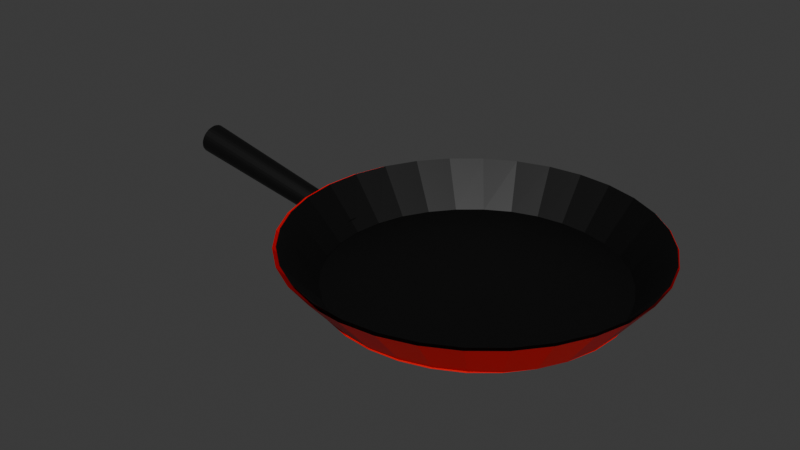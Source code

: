 # Source: huraipanred.blend  (saved by Blender 5.2.44; exported with 4.5.12 LTS)
import bpy
from mathutils import Matrix  # noqa: F401  (used for matrix-valued properties, if any)

bpy.ops.wm.read_factory_settings(use_empty=True)
scene = bpy.context.scene
scene.name = 'Scene'

# ---- collections
col_collection = bpy.data.collections.new('Collection'); scene.collection.children.link(col_collection)

# ---- materials (node trees are filled in below, after node groups)
mat_006 = bpy.data.materials.new('マテリアル.006')
mat_004 = bpy.data.materials.new('マテリアル.004')
mat_005 = bpy.data.materials.new('マテリアル.005')

# ---- material node trees
mat_006.use_nodes = True; mat_006.node_tree.nodes.clear()
_N = mat_006.node_tree.nodes; _L = mat_006.node_tree.links
n0 = _N.new('ShaderNodeBsdfPrincipled'); n0.name = 'プリンシプルBSDF'; n0.location = (-200, 100)
n0.inputs[0].default_value = (0.8, 0.0, 0.003468, 1.0)
n0.inputs[10].default_value = 0.005
n1 = _N.new('ShaderNodeOutputMaterial'); n1.name = 'マテリアル出力'; n1.location = (200, 100)
_L.new(n0.outputs[0], n1.inputs[0])
n1.is_active_output = True
mat_004.use_nodes = True; mat_004.node_tree.nodes.clear()
_N = mat_004.node_tree.nodes; _L = mat_004.node_tree.links
n0 = _N.new('ShaderNodeBsdfPrincipled'); n0.name = 'プリンシプルBSDF'; n0.location = (-200, 100)
n0.inputs[0].default_value = (0.0, 0.0, 0.0, 1.0)
n0.inputs[10].default_value = 0.005
n1 = _N.new('ShaderNodeOutputMaterial'); n1.name = 'マテリアル出力'; n1.location = (200, 100)
_L.new(n0.outputs[0], n1.inputs[0])
n1.is_active_output = True
mat_005.use_nodes = True; mat_005.node_tree.nodes.clear()
_N = mat_005.node_tree.nodes; _L = mat_005.node_tree.links
n0 = _N.new('ShaderNodeBsdfPrincipled'); n0.name = 'プリンシプルBSDF'; n0.location = (-200, 100)
n0.inputs[0].default_value = (0.0, 0.0, 0.0, 1.0)
n0.inputs[10].default_value = 0.005
n1 = _N.new('ShaderNodeOutputMaterial'); n1.name = 'マテリアル出力'; n1.location = (200, 100)
_L.new(n0.outputs[0], n1.inputs[0])
n1.is_active_output = True

# ---- world
world_world = bpy.data.worlds.new('World'); scene.world = world_world
world_world.use_nodes = True; world_world.node_tree.nodes.clear()
_N = world_world.node_tree.nodes; _L = world_world.node_tree.links
n0 = _N.new('ShaderNodeOutputWorld'); n0.name = 'World Output'; n0.location = (200, 100)
n1 = _N.new('ShaderNodeBackground'); n1.name = 'Background'; n1.location = (-200, 100)
n1.inputs[0].default_value = (0.05088, 0.05088, 0.05088, 1.0)
_L.new(n1.outputs[0], n0.inputs[0])
n0.is_active_output = True
world_world.color = (0.05088, 0.05088, 0.05088)
world_world.sun_shadow_jitter_overblur = 0.0

# ---- meshes
me_004 = bpy.data.meshes.new('円柱.004')
me_004.from_pydata([(0.8854, 4.656, 1.685), (0.8854, 4.656, 1.689), (1.029, 4.642, 1.685), (1.029, 4.642, 1.689), (1.166, 4.6, 1.685), (1.166, 4.6, 1.689), (1.293, 4.532, 1.685), (1.293, 4.532, 1.689), (1.404, 4.441, 1.685), (1.404, 4.441, 1.689), (1.495, 4.33, 1.685), (1.495, 4.33, 1.689), (1.563, 4.203, 1.685), (1.563, 4.203, 1.689), (1.605, 4.065, 1.685), (1.605, 4.065, 1.689), (1.619, 3.922, 1.685), (1.619, 3.922, 1.689), (1.605, 3.779, 1.685), (1.605, 3.779, 1.689), (1.563, 3.642, 1.685), (1.563, 3.642, 1.689), (1.495, 3.515, 1.685), (1.495, 3.515, 1.689), (1.404, 3.404, 1.685), (1.404, 3.404, 1.689), (1.293, 3.312, 1.685), (1.293, 3.312, 1.689), (1.166, 3.245, 1.685), (1.166, 3.245, 1.689), (1.029, 3.203, 1.685), (1.029, 3.203, 1.689), (0.8854, 3.189, 1.685), (0.8854, 3.189, 1.689), (0.7423, 3.203, 1.685), (0.7423, 3.203, 1.689), (0.6047, 3.245, 1.685), (0.6047, 3.245, 1.689), (0.4779, 3.312, 1.685), (0.4779, 3.312, 1.689), (0.3668, 3.404, 1.685), (0.3668, 3.404, 1.689), (0.2756, 3.515, 1.685), (0.2756, 3.515, 1.689), (0.2078, 3.642, 1.685), (0.2078, 3.642, 1.689), (0.166, 3.779, 1.685), (0.166, 3.779, 1.689), (0.1519, 3.922, 1.685), (0.1519, 3.922, 1.689), (0.166, 4.065, 1.685), (0.166, 4.065, 1.689), (0.2078, 4.203, 1.685), (0.2078, 4.203, 1.689), (0.2756, 4.33, 1.685), (0.2756, 4.33, 1.689), (0.3668, 4.441, 1.685), (0.3668, 4.441, 1.689), (0.4779, 4.532, 1.685), (0.4779, 4.532, 1.689), (0.6047, 4.6, 1.685), (0.6047, 4.6, 1.689), (0.7423, 4.642, 1.685), (0.7423, 4.642, 1.689), (0.8891, 4.651, 1.683), (0.7503, 4.637, 1.684), (0.6165, 4.597, 1.685), (0.4907, 4.528, 1.686), (0.3795, 4.436, 1.688), (0.2873, 4.324, 1.689), (0.2181, 4.197, 1.689), (0.1747, 4.06, 1.69), (0.159, 3.918, 1.689), (0.1716, 3.777, 1.689), (0.2124, 3.642, 1.689), (0.2796, 3.519, 1.69), (0.3709, 3.412, 1.69), (0.4811, 3.32, 1.69), (0.6074, 3.251, 1.689), (0.745, 3.208, 1.689), (0.8883, 3.193, 1.688), (1.032, 3.208, 1.688), (1.169, 3.251, 1.687), (1.296, 3.32, 1.686), (1.405, 3.408, 1.685), (1.495, 3.515, 1.685), (1.561, 3.639, 1.684), (1.6, 3.775, 1.684), (1.613, 3.918, 1.684), (1.597, 4.061, 1.684), (1.554, 4.199, 1.684), (1.485, 4.327, 1.684), (1.394, 4.439, 1.683), (1.285, 4.531, 1.682), (1.161, 4.597, 1.682), (1.028, 4.637, 1.682), (0.8717, 4.831, 1.893), (0.6954, 4.814, 1.893), (0.5259, 4.762, 1.893), (0.3696, 4.679, 1.893), (0.2327, 4.567, 1.893), (0.1203, 4.43, 1.893), (0.03675, 4.273, 1.893), (-0.01468, 4.104, 1.893), (-0.03204, 3.928, 1.893), (-0.01468, 3.751, 1.893), (0.03675, 3.582, 1.893), (0.1203, 3.425, 1.893), (0.2327, 3.288, 1.893), (0.3696, 3.176, 1.893), (0.5259, 3.093, 1.893), (0.6954, 3.041, 1.893), (0.8717, 3.024, 1.893), (1.048, 3.041, 1.893), (1.218, 3.093, 1.893), (1.374, 3.176, 1.893), (1.511, 3.288, 1.893), (1.623, 3.425, 1.893), (1.707, 3.582, 1.893), (1.758, 3.751, 1.893), (1.775, 3.928, 1.893), (1.758, 4.104, 1.893), (1.707, 4.273, 1.893), (1.623, 4.43, 1.893), (1.511, 4.567, 1.893), (1.374, 4.679, 1.893), (1.218, 4.762, 1.893), (1.048, 4.814, 1.893), (0.8872, 4.653, 1.692), (0.8872, 4.653, 1.696), (1.029, 4.639, 1.692), (1.029, 4.639, 1.696), (1.165, 4.598, 1.692), (1.165, 4.598, 1.696), (1.29, 4.531, 1.692), (1.29, 4.531, 1.696), (1.4, 4.441, 1.692), (1.4, 4.441, 1.696), (1.49, 4.331, 1.692), (1.49, 4.331, 1.696), (1.557, 4.206, 1.692), (1.557, 4.206, 1.696), (1.598, 4.07, 1.692), (1.598, 4.07, 1.696), (1.612, 3.929, 1.692), (1.612, 3.929, 1.696), (1.598, 3.787, 1.692), (1.598, 3.787, 1.696), (1.557, 3.651, 1.692), (1.557, 3.651, 1.696), (1.49, 3.526, 1.692), (1.49, 3.526, 1.696), (1.4, 3.416, 1.692), (1.4, 3.416, 1.696), (1.29, 3.326, 1.692), (1.29, 3.326, 1.696), (1.165, 3.259, 1.692), (1.165, 3.259, 1.696), (1.029, 3.218, 1.692), (1.029, 3.218, 1.696), (0.8872, 3.204, 1.692), (0.8872, 3.204, 1.696), (0.7459, 3.218, 1.692), (0.7459, 3.218, 1.696), (0.6099, 3.259, 1.692), (0.6099, 3.259, 1.696), (0.4846, 3.326, 1.692), (0.4846, 3.326, 1.696), (0.3748, 3.416, 1.692), (0.3748, 3.416, 1.696), (0.2847, 3.526, 1.692), (0.2847, 3.526, 1.696), (0.2177, 3.651, 1.692), (0.2177, 3.651, 1.696), (0.1765, 3.787, 1.692), (0.1765, 3.787, 1.696), (0.1626, 3.929, 1.692), (0.1626, 3.929, 1.696), (0.1765, 4.07, 1.692), (0.1765, 4.07, 1.696), (0.2177, 4.206, 1.692), (0.2177, 4.206, 1.696), (0.2847, 4.331, 1.692), (0.2847, 4.331, 1.696), (0.3748, 4.441, 1.692), (0.3748, 4.441, 1.696), (0.4846, 4.531, 1.692), (0.4846, 4.531, 1.696), (0.6099, 4.598, 1.692), (0.6099, 4.598, 1.696), (0.7459, 4.639, 1.692), (0.7459, 4.639, 1.696), (0.8909, 4.648, 1.69), (0.7538, 4.635, 1.691), (0.6215, 4.595, 1.692), (0.4973, 4.527, 1.694), (0.3874, 4.436, 1.695), (0.2963, 4.326, 1.696), (0.2279, 4.2, 1.697), (0.185, 4.065, 1.697), (0.1695, 3.925, 1.697), (0.182, 3.785, 1.697), (0.2223, 3.652, 1.697), (0.2887, 3.53, 1.697), (0.3789, 3.425, 1.697), (0.4878, 3.334, 1.697), (0.6126, 3.265, 1.697), (0.7485, 3.223, 1.696), (0.8901, 3.209, 1.696), (1.032, 3.223, 1.695), (1.168, 3.265, 1.694), (1.292, 3.333, 1.694), (1.401, 3.42, 1.693), (1.489, 3.527, 1.692), (1.554, 3.649, 1.692), (1.594, 3.783, 1.692), (1.606, 3.924, 1.692), (1.59, 4.065, 1.692), (1.547, 4.202, 1.692), (1.48, 4.328, 1.691), (1.39, 4.439, 1.69), (1.282, 4.53, 1.689), (1.16, 4.595, 1.689), (1.028, 4.635, 1.69), (0.8737, 4.827, 1.898), (0.6995, 4.81, 1.898), (0.532, 4.759, 1.898), (0.3776, 4.676, 1.898), (0.2423, 4.565, 1.898), (0.1313, 4.43, 1.898), (0.04877, 4.276, 1.898), (-0.002037, 4.108, 1.898), (-0.01919, 3.934, 1.898), (-0.002037, 3.76, 1.898), (0.04877, 3.592, 1.898), (0.1313, 3.438, 1.898), (0.2423, 3.302, 1.898), (0.3776, 3.191, 1.898), (0.532, 3.109, 1.898), (0.6995, 3.058, 1.898), (0.8737, 3.041, 1.898), (1.048, 3.058, 1.898), (1.215, 3.109, 1.898), (1.37, 3.191, 1.898), (1.505, 3.302, 1.898), (1.616, 3.438, 1.898), (1.699, 3.592, 1.898), (1.749, 3.76, 1.898), (1.767, 3.934, 1.898), (1.749, 4.108, 1.898), (1.699, 4.276, 1.898), (1.616, 4.43, 1.898), (1.505, 4.565, 1.898), (1.37, 4.676, 1.898), (1.215, 4.759, 1.898), (1.048, 4.81, 1.898), (0.06574, 3.981, 1.742), (-0.8864, 4.028, 1.907), (0.06765, 3.98, 1.753), (-0.8838, 4.027, 1.922), (0.06943, 3.976, 1.764), (-0.8814, 4.022, 1.936), (0.071, 3.971, 1.774), (-0.8794, 4.015, 1.95), (0.0723, 3.964, 1.783), (-0.8776, 4.005, 1.961), (0.07329, 3.955, 1.79), (-0.8763, 3.993, 1.971), (0.07391, 3.944, 1.796), (-0.8755, 3.98, 1.978), (0.07416, 3.933, 1.799), (-0.8752, 3.965, 1.982), (0.07402, 3.922, 1.8), (-0.8754, 3.95, 1.984), (0.07349, 3.91, 1.799), (-0.8761, 3.935, 1.982), (0.0726, 3.899, 1.796), (-0.8772, 3.92, 1.978), (0.07137, 3.889, 1.79), (-0.8789, 3.906, 1.971), (0.06987, 3.881, 1.783), (-0.8809, 3.895, 1.961), (0.06814, 3.873, 1.774), (-0.8832, 3.885, 1.95), (0.06625, 3.868, 1.764), (-0.8857, 3.878, 1.936), (0.06428, 3.865, 1.753), (-0.8883, 3.874, 1.922), (0.06229, 3.864, 1.742), (-0.8909, 3.872, 1.907), (0.06038, 3.865, 1.731), (-0.8935, 3.874, 1.892), (0.0586, 3.868, 1.72), (-0.8958, 3.878, 1.877), (0.05703, 3.874, 1.71), (-0.8979, 3.886, 1.864), (0.05573, 3.881, 1.701), (-0.8997, 3.895, 1.852), (0.05474, 3.89, 1.694), (-0.901, 3.907, 1.843), (0.05412, 3.9, 1.689), (-0.9018, 3.921, 1.836), (0.05387, 3.911, 1.685), (-0.9021, 3.935, 1.831), (0.05401, 3.923, 1.684), (-0.9019, 3.951, 1.83), (0.05454, 3.934, 1.685), (-0.9012, 3.966, 1.831), (0.05543, 3.945, 1.689), (-0.9, 3.98, 1.836), (0.05666, 3.955, 1.694), (-0.8984, 3.994, 1.843), (0.05816, 3.964, 1.701), (-0.8964, 4.006, 1.852), (0.05989, 3.971, 1.71), (-0.8941, 4.015, 1.864), (0.06178, 3.977, 1.72), (-0.8916, 4.022, 1.877), (0.06375, 3.98, 1.731), (-0.889, 4.027, 1.892), (0.1258, 3.964, 1.749), (0.1258, 3.964, 1.746), (0.1237, 3.893, 1.749), (0.1237, 3.893, 1.746), (0.03468, 3.977, 1.768), (0.03468, 3.977, 1.719), (0.0314, 3.865, 1.768), (0.0314, 3.865, 1.719)], [], [(0, 1, 3, 2), (2, 3, 5, 4), (4, 5, 7, 6), (6, 7, 9, 8), (8, 9, 11, 10), (10, 11, 13, 12), (12, 13, 15, 14), (14, 15, 17, 16), (16, 17, 19, 18), (18, 19, 21, 20), (20, 21, 23, 22), (22, 23, 25, 24), (24, 25, 27, 26), (26, 27, 29, 28), (28, 29, 31, 30), (30, 31, 33, 32), (32, 33, 35, 34), (34, 35, 37, 36), (36, 37, 39, 38), (38, 39, 41, 40), (40, 41, 43, 42), (42, 43, 45, 44), (44, 45, 47, 46), (46, 47, 49, 48), (48, 49, 51, 50), (50, 51, 53, 52), (52, 53, 55, 54), (54, 55, 57, 56), (56, 57, 59, 58), (58, 59, 61, 60), (3, 1, 63, 61, 59, 57, 55, 53, 51, 49, 47, 45, 43, 41, 39, 37, 35, 33, 31, 29, 27, 25, 23, 21, 19, 17, 15, 13, 11, 9, 7, 5), (60, 61, 63, 62), (62, 63, 1, 0), (0, 2, 4, 6, 8, 10, 12, 14, 16, 18, 20, 22, 24, 26, 28, 30, 32, 34, 36, 38, 40, 42, 44, 46, 48, 50, 52, 54, 56, 58, 60, 62), (73, 72, 104, 105), (87, 86, 118, 119), (74, 73, 105, 106), (88, 87, 119, 120), (75, 74, 106, 107), (89, 88, 120, 121), (76, 75, 107, 108), (90, 89, 121, 122), (77, 76, 108, 109), (91, 90, 122, 123), (78, 77, 109, 110), (65, 64, 96, 97), (92, 91, 123, 124), (79, 78, 110, 111), (66, 65, 97, 98), (93, 92, 124, 125), (80, 79, 111, 112), (67, 66, 98, 99), (94, 93, 125, 126), (81, 80, 112, 113), (68, 67, 99, 100), (95, 94, 126, 127), (82, 81, 113, 114), (69, 68, 100, 101), (64, 95, 127, 96), (83, 82, 114, 115), (70, 69, 101, 102), (84, 83, 115, 116), (71, 70, 102, 103), (85, 84, 116, 117), (72, 71, 103, 104), (86, 85, 117, 118), (128, 129, 131, 130), (130, 131, 133, 132), (132, 133, 135, 134), (134, 135, 137, 136), (136, 137, 139, 138), (138, 139, 141, 140), (140, 141, 143, 142), (142, 143, 145, 144), (144, 145, 147, 146), (146, 147, 149, 148), (148, 149, 151, 150), (150, 151, 153, 152), (152, 153, 155, 154), (154, 155, 157, 156), (156, 157, 159, 158), (158, 159, 161, 160), (160, 161, 163, 162), (162, 163, 165, 164), (164, 165, 167, 166), (166, 167, 169, 168), (168, 169, 171, 170), (170, 171, 173, 172), (172, 173, 175, 174), (174, 175, 177, 176), (176, 177, 179, 178), (178, 179, 181, 180), (180, 181, 183, 182), (182, 183, 185, 184), (184, 185, 187, 186), (186, 187, 189, 188), (131, 129, 191, 189, 187, 185, 183, 181, 179, 177, 175, 173, 171, 169, 167, 165, 163, 161, 159, 157, 155, 153, 151, 149, 147, 145, 143, 141, 139, 137, 135, 133), (188, 189, 191, 190), (190, 191, 129, 128), (128, 130, 132, 134, 136, 138, 140, 142, 144, 146, 148, 150, 152, 154, 156, 158, 160, 162, 164, 166, 168, 170, 172, 174, 176, 178, 180, 182, 184, 186, 188, 190), (201, 200, 232, 233), (215, 214, 246, 247), (202, 201, 233, 234), (216, 215, 247, 248), (203, 202, 234, 235), (217, 216, 248, 249), (204, 203, 235, 236), (218, 217, 249, 250), (205, 204, 236, 237), (219, 218, 250, 251), (206, 205, 237, 238), (193, 192, 224, 225), (220, 219, 251, 252), (207, 206, 238, 239), (194, 193, 225, 226), (221, 220, 252, 253), (208, 207, 239, 240), (195, 194, 226, 227), (222, 221, 253, 254), (209, 208, 240, 241), (196, 195, 227, 228), (223, 222, 254, 255), (210, 209, 241, 242), (197, 196, 228, 229), (192, 223, 255, 224), (211, 210, 242, 243), (198, 197, 229, 230), (212, 211, 243, 244), (199, 198, 230, 231), (213, 212, 244, 245), (200, 199, 231, 232), (214, 213, 245, 246), (256, 257, 259, 258), (258, 259, 261, 260), (260, 261, 263, 262), (262, 263, 265, 264), (264, 265, 267, 266), (266, 267, 269, 268), (268, 269, 271, 270), (270, 271, 273, 272), (272, 273, 275, 274), (274, 275, 277, 276), (276, 277, 279, 278), (278, 279, 281, 280), (280, 281, 283, 282), (282, 283, 285, 284), (284, 285, 287, 286), (286, 287, 289, 288), (288, 289, 291, 290), (290, 291, 293, 292), (292, 293, 295, 294), (294, 295, 297, 296), (296, 297, 299, 298), (298, 299, 301, 300), (300, 301, 303, 302), (302, 303, 305, 304), (304, 305, 307, 306), (306, 307, 309, 308), (308, 309, 311, 310), (310, 311, 313, 312), (312, 313, 315, 314), (314, 315, 317, 316), (259, 257, 319, 317, 315, 313, 311, 309, 307, 305, 303, 301, 299, 297, 295, 293, 291, 289, 287, 285, 283, 281, 279, 277, 275, 273, 271, 269, 267, 265, 263, 261), (316, 317, 319, 318), (318, 319, 257, 256), (256, 258, 260, 262, 264, 266, 268, 270, 272, 274, 276, 278, 280, 282, 284, 286, 288, 290, 292, 294, 296, 298, 300, 302, 304, 306, 308, 310, 312, 314, 316, 318), (320, 321, 323, 322), (322, 323, 327, 326), (326, 327, 325, 324), (324, 325, 321, 320), (322, 326, 324, 320), (327, 323, 321, 325)])
me_004.polygons.foreach_set('material_index', [0, 0, 0, 0, 0, 0, 0, 0, 0, 0, 0, 0, 0, 0, 0, 0, 0, 0, 0, 0, 0, 0, 0, 0, 0, 0, 0, 0, 0, 0, 0, 0, 0, 0, 0, 0, 0, 0, 0, 0, 0, 0, 0, 0, 0, 0, 0, 0, 0, 0, 0, 0, 0, 0, 0, 0, 0, 0, 0, 0, 0, 0, 0, 0, 0, 0, 1, 1, 1, 1, 1, 1, 1, 1, 1, 1, 1, 1, 1, 1, 1, 1, 1, 1, 1, 1, 1, 1, 1, 1, 1, 1, 1, 1, 1, 1, 1, 1, 1, 1, 1, 1, 1, 1, 1, 1, 1, 1, 1, 1, 1, 1, 1, 1, 1, 1, 1, 1, 1, 1, 1, 1, 1, 1, 1, 1, 1, 1, 1, 1, 1, 1, 2, 2, 2, 2, 2, 2, 2, 2, 2, 2, 2, 2, 2, 2, 2, 2, 2, 2, 2, 2, 2, 2, 2, 2, 2, 2, 2, 2, 2, 2, 2, 2, 2, 2, 2, 2, 2, 2, 2, 2])
_uv = me_004.uv_layers.new(name='UVマップ')
_uv.uv.foreach_set('vector', [1.0, 0.5, 1.0, 1.0, 0.9688, 1.0, 0.9688, 0.5, 0.9688, 0.5, 0.9688, 1.0, 0.9375, 1.0, 0.9375, 0.5, 0.9375, 0.5, 0.9375, 1.0, 0.9062, 1.0, 0.9062, 0.5, 0.9062, 0.5, 0.9062, 1.0, 0.875, 1.0, 0.875, 0.5, 0.875, 0.5, 0.875, 1.0, 0.8438, 1.0, 0.8438, 0.5, 0.8438, 0.5, 0.8438, 1.0, 0.8125, 1.0, 0.8125, 0.5, 0.8125, 0.5, 0.8125, 1.0, 0.7812, 1.0, 0.7812, 0.5, 0.7812, 0.5, 0.7812, 1.0, 0.75, 1.0, 0.75, 0.5, 0.75, 0.5, 0.75, 1.0, 0.7188, 1.0, 0.7188, 0.5, 0.7188, 0.5, 0.7188, 1.0, 0.6875, 1.0, 0.6875, 0.5, 0.6875, 0.5, 0.6875, 1.0, 0.6562, 1.0, 0.6562, 0.5, 0.6562, 0.5, 0.6562, 1.0, 0.625, 1.0, 0.625, 0.5, 0.625, 0.5, 0.625, 1.0, 0.5938, 1.0, 0.5938, 0.5, 0.5938, 0.5, 0.5938, 1.0, 0.5625, 1.0, 0.5625, 0.5, 0.5625, 0.5, 0.5625, 1.0, 0.5312, 1.0, 0.5312, 0.5, 0.5312, 0.5, 0.5312, 1.0, 0.5, 1.0, 0.5, 0.5, 0.5, 0.5, 0.5, 1.0, 0.4688, 1.0, 0.4688, 0.5, 0.4688, 0.5, 0.4688, 1.0, 0.4375, 1.0, 0.4375, 0.5, 0.4375, 0.5, 0.4375, 1.0, 0.4062, 1.0, 0.4062, 0.5, 0.4062, 0.5, 0.4062, 1.0, 0.375, 1.0, 0.375, 0.5, 0.375, 0.5, 0.375, 1.0, 0.3438, 1.0, 0.3438, 0.5, 0.3438, 0.5, 0.3438, 1.0, 0.3125, 1.0, 0.3125, 0.5, 0.3125, 0.5, 0.3125, 1.0, 0.2812, 1.0, 0.2812, 0.5, 0.2812, 0.5, 0.2812, 1.0, 0.25, 1.0, 0.25, 0.5, 0.25, 0.5, 0.25, 1.0, 0.2188, 1.0, 0.2188, 0.5, 0.2188, 0.5, 0.2188, 1.0, 0.1875, 1.0, 0.1875, 0.5, 0.1875, 0.5, 0.1875, 1.0, 0.1562, 1.0, 0.1562, 0.5, 0.1562, 0.5, 0.1562, 1.0, 0.125, 1.0, 0.125, 0.5, 0.125, 0.5, 0.125, 1.0, 0.09375, 1.0, 0.09375, 0.5, 0.09375, 0.5, 0.09375, 1.0, 0.0625, 1.0, 0.0625, 0.5, 0.2968, 0.4854, 0.25, 0.49, 0.2032, 0.4854, 0.1582, 0.4717, 0.1167, 0.4496, 0.08029, 0.4197, 0.05045, 0.3833, 0.02827, 0.3418, 0.01461, 0.2968, 0.01, 0.25, 0.01461, 0.2032, 0.02827, 0.1582, 0.05045, 0.1167, 0.08029, 0.08029, 0.1167, 0.05045, 0.1582, 0.02827, 0.2032, 0.01461, 0.25, 0.01, 0.2968, 0.01461, 0.3418, 0.02827, 0.3833, 0.05045, 0.4197, 0.08029, 0.4496, 0.1167, 0.4717, 0.1582, 0.4854, 0.2032, 0.49, 0.25, 0.4854, 0.2968, 0.4717, 0.3418, 0.4496, 0.3833, 0.4197, 0.4197, 0.3833, 0.4496, 0.3418, 0.4717, 0.0625, 0.5, 0.0625, 1.0, 0.03125, 1.0, 0.03125, 0.5, 0.03125, 0.5, 0.03125, 1.0, 0.0, 1.0, 0.0, 0.5, 0.75, 0.49, 0.7968, 0.4854, 0.8418, 0.4717, 0.8833, 0.4496, 0.9197, 0.4197, 0.9496, 0.3833, 0.9717, 0.3418, 0.9854, 0.2968, 0.99, 0.25, 0.9854, 0.2032, 0.9717, 0.1582, 0.9496, 0.1167, 0.9197, 0.08029, 0.8833, 0.05045, 0.8418, 0.02827, 0.7968, 0.01461, 0.75, 0.01, 0.7032, 0.01461, 0.6582, 0.02827, 0.6167, 0.05045, 0.5803, 0.08029, 0.5504, 0.1167, 0.5283, 0.1582, 0.5146, 0.2032, 0.51, 0.25, 0.5146, 0.2968, 0.5283, 0.3418, 0.5504, 0.3833, 0.5803, 0.4197, 0.6167, 0.4496, 0.6582, 0.4717, 0.7032, 0.4854, 0.0, 0.0, 0.0, 0.0, 0.0, 0.0, 0.0, 0.0, 0.0, 0.0, 0.0, 0.0, 0.0, 0.0, 0.0, 0.0, 0.0, 0.0, 0.0, 0.0, 0.0, 0.0, 0.0, 0.0, 0.0, 0.0, 0.0, 0.0, 0.0, 0.0, 0.0, 0.0, 0.0, 0.0, 0.0, 0.0, 0.0, 0.0, 0.0, 0.0, 0.0, 0.0, 0.0, 0.0, 0.0, 0.0, 0.0, 0.0, 0.0, 0.0, 0.0, 0.0, 0.0, 0.0, 0.0, 0.0, 0.0, 0.0, 0.0, 0.0, 0.0, 0.0, 0.0, 0.0, 0.0, 0.0, 0.0, 0.0, 0.0, 0.0, 0.0, 0.0, 0.0, 0.0, 0.0, 0.0, 0.0, 0.0, 0.0, 0.0, 0.0, 0.0, 0.0, 0.0, 0.0, 0.0, 0.0, 0.0, 0.0, 0.0, 0.0, 0.0, 0.0, 0.0, 0.0, 0.0, 0.0, 0.0, 0.0, 0.0, 0.0, 0.0, 0.0, 0.0, 0.0, 0.0, 0.0, 0.0, 0.0, 0.0, 0.0, 0.0, 0.0, 0.0, 0.0, 0.0, 0.0, 0.0, 0.0, 0.0, 0.0, 0.0, 0.0, 0.0, 0.0, 0.0, 0.0, 0.0, 0.0, 0.0, 0.0, 0.0, 0.0, 0.0, 0.0, 0.0, 0.0, 0.0, 0.0, 0.0, 0.0, 0.0, 0.0, 0.0, 0.0, 0.0, 0.0, 0.0, 0.0, 0.0, 0.0, 0.0, 0.0, 0.0, 0.0, 0.0, 0.0, 0.0, 0.0, 0.0, 0.0, 0.0, 0.0, 0.0, 0.0, 0.0, 0.0, 0.0, 0.0, 0.0, 0.0, 0.0, 0.0, 0.0, 0.0, 0.0, 0.0, 0.0, 0.0, 0.0, 0.0, 0.0, 0.0, 0.0, 0.0, 0.0, 0.0, 0.0, 0.0, 0.0, 0.0, 0.0, 0.0, 0.0, 0.0, 0.0, 0.0, 0.0, 0.0, 0.0, 0.0, 0.0, 0.0, 0.0, 0.0, 0.0, 0.0, 0.0, 0.0, 0.0, 0.0, 0.0, 0.0, 0.0, 0.0, 0.0, 0.0, 0.0, 0.0, 0.0, 0.0, 0.0, 0.0, 0.0, 0.0, 0.0, 0.0, 0.0, 0.0, 0.0, 0.0, 0.0, 0.0, 0.0, 0.0, 0.0, 0.0, 0.0, 0.0, 0.0, 0.0, 0.0, 0.0, 0.0, 0.0, 0.0, 0.0, 0.0, 0.0, 0.0, 0.0, 0.0, 0.0, 0.0, 0.0, 0.0, 1.0, 0.5, 1.0, 1.0, 0.9688, 1.0, 0.9688, 0.5, 0.9688, 0.5, 0.9688, 1.0, 0.9375, 1.0, 0.9375, 0.5, 0.9375, 0.5, 0.9375, 1.0, 0.9062, 1.0, 0.9062, 0.5, 0.9062, 0.5, 0.9062, 1.0, 0.875, 1.0, 0.875, 0.5, 0.875, 0.5, 0.875, 1.0, 0.8438, 1.0, 0.8438, 0.5, 0.8438, 0.5, 0.8438, 1.0, 0.8125, 1.0, 0.8125, 0.5, 0.8125, 0.5, 0.8125, 1.0, 0.7812, 1.0, 0.7812, 0.5, 0.7812, 0.5, 0.7812, 1.0, 0.75, 1.0, 0.75, 0.5, 0.75, 0.5, 0.75, 1.0, 0.7188, 1.0, 0.7188, 0.5, 0.7188, 0.5, 0.7188, 1.0, 0.6875, 1.0, 0.6875, 0.5, 0.6875, 0.5, 0.6875, 1.0, 0.6562, 1.0, 0.6562, 0.5, 0.6562, 0.5, 0.6562, 1.0, 0.625, 1.0, 0.625, 0.5, 0.625, 0.5, 0.625, 1.0, 0.5938, 1.0, 0.5938, 0.5, 0.5938, 0.5, 0.5938, 1.0, 0.5625, 1.0, 0.5625, 0.5, 0.5625, 0.5, 0.5625, 1.0, 0.5312, 1.0, 0.5312, 0.5, 0.5312, 0.5, 0.5312, 1.0, 0.5, 1.0, 0.5, 0.5, 0.5, 0.5, 0.5, 1.0, 0.4688, 1.0, 0.4688, 0.5, 0.4688, 0.5, 0.4688, 1.0, 0.4375, 1.0, 0.4375, 0.5, 0.4375, 0.5, 0.4375, 1.0, 0.4062, 1.0, 0.4062, 0.5, 0.4062, 0.5, 0.4062, 1.0, 0.375, 1.0, 0.375, 0.5, 0.375, 0.5, 0.375, 1.0, 0.3438, 1.0, 0.3438, 0.5, 0.3438, 0.5, 0.3438, 1.0, 0.3125, 1.0, 0.3125, 0.5, 0.3125, 0.5, 0.3125, 1.0, 0.2812, 1.0, 0.2812, 0.5, 0.2812, 0.5, 0.2812, 1.0, 0.25, 1.0, 0.25, 0.5, 0.25, 0.5, 0.25, 1.0, 0.2188, 1.0, 0.2188, 0.5, 0.2188, 0.5, 0.2188, 1.0, 0.1875, 1.0, 0.1875, 0.5, 0.1875, 0.5, 0.1875, 1.0, 0.1562, 1.0, 0.1562, 0.5, 0.1562, 0.5, 0.1562, 1.0, 0.125, 1.0, 0.125, 0.5, 0.125, 0.5, 0.125, 1.0, 0.09375, 1.0, 0.09375, 0.5, 0.09375, 0.5, 0.09375, 1.0, 0.0625, 1.0, 0.0625, 0.5, 0.2968, 0.4854, 0.25, 0.49, 0.2032, 0.4854, 0.1582, 0.4717, 0.1167, 0.4496, 0.08029, 0.4197, 0.05045, 0.3833, 0.02827, 0.3418, 0.01461, 0.2968, 0.01, 0.25, 0.01461, 0.2032, 0.02827, 0.1582, 0.05045, 0.1167, 0.08029, 0.08029, 0.1167, 0.05045, 0.1582, 0.02827, 0.2032, 0.01461, 0.25, 0.01, 0.2968, 0.01461, 0.3418, 0.02827, 0.3833, 0.05045, 0.4197, 0.08029, 0.4496, 0.1167, 0.4717, 0.1582, 0.4854, 0.2032, 0.49, 0.25, 0.4854, 0.2968, 0.4717, 0.3418, 0.4496, 0.3833, 0.4197, 0.4197, 0.3833, 0.4496, 0.3418, 0.4717, 0.0625, 0.5, 0.0625, 1.0, 0.03125, 1.0, 0.03125, 0.5, 0.03125, 0.5, 0.03125, 1.0, 0.0, 1.0, 0.0, 0.5, 0.75, 0.49, 0.7968, 0.4854, 0.8418, 0.4717, 0.8833, 0.4496, 0.9197, 0.4197, 0.9496, 0.3833, 0.9717, 0.3418, 0.9854, 0.2968, 0.99, 0.25, 0.9854, 0.2032, 0.9717, 0.1582, 0.9496, 0.1167, 0.9197, 0.08029, 0.8833, 0.05045, 0.8418, 0.02827, 0.7968, 0.01461, 0.75, 0.01, 0.7032, 0.01461, 0.6582, 0.02827, 0.6167, 0.05045, 0.5803, 0.08029, 0.5504, 0.1167, 0.5283, 0.1582, 0.5146, 0.2032, 0.51, 0.25, 0.5146, 0.2968, 0.5283, 0.3418, 0.5504, 0.3833, 0.5803, 0.4197, 0.6167, 0.4496, 0.6582, 0.4717, 0.7032, 0.4854, 0.0, 0.0, 0.0, 0.0, 0.0, 0.0, 0.0, 0.0, 0.0, 0.0, 0.0, 0.0, 0.0, 0.0, 0.0, 0.0, 0.0, 0.0, 0.0, 0.0, 0.0, 0.0, 0.0, 0.0, 0.0, 0.0, 0.0, 0.0, 0.0, 0.0, 0.0, 0.0, 0.0, 0.0, 0.0, 0.0, 0.0, 0.0, 0.0, 0.0, 0.0, 0.0, 0.0, 0.0, 0.0, 0.0, 0.0, 0.0, 0.0, 0.0, 0.0, 0.0, 0.0, 0.0, 0.0, 0.0, 0.0, 0.0, 0.0, 0.0, 0.0, 0.0, 0.0, 0.0, 0.0, 0.0, 0.0, 0.0, 0.0, 0.0, 0.0, 0.0, 0.0, 0.0, 0.0, 0.0, 0.0, 0.0, 0.0, 0.0, 0.0, 0.0, 0.0, 0.0, 0.0, 0.0, 0.0, 0.0, 0.0, 0.0, 0.0, 0.0, 0.0, 0.0, 0.0, 0.0, 0.0, 0.0, 0.0, 0.0, 0.0, 0.0, 0.0, 0.0, 0.0, 0.0, 0.0, 0.0, 0.0, 0.0, 0.0, 0.0, 0.0, 0.0, 0.0, 0.0, 0.0, 0.0, 0.0, 0.0, 0.0, 0.0, 0.0, 0.0, 0.0, 0.0, 0.0, 0.0, 0.0, 0.0, 0.0, 0.0, 0.0, 0.0, 0.0, 0.0, 0.0, 0.0, 0.0, 0.0, 0.0, 0.0, 0.0, 0.0, 0.0, 0.0, 0.0, 0.0, 0.0, 0.0, 0.0, 0.0, 0.0, 0.0, 0.0, 0.0, 0.0, 0.0, 0.0, 0.0, 0.0, 0.0, 0.0, 0.0, 0.0, 0.0, 0.0, 0.0, 0.0, 0.0, 0.0, 0.0, 0.0, 0.0, 0.0, 0.0, 0.0, 0.0, 0.0, 0.0, 0.0, 0.0, 0.0, 0.0, 0.0, 0.0, 0.0, 0.0, 0.0, 0.0, 0.0, 0.0, 0.0, 0.0, 0.0, 0.0, 0.0, 0.0, 0.0, 0.0, 0.0, 0.0, 0.0, 0.0, 0.0, 0.0, 0.0, 0.0, 0.0, 0.0, 0.0, 0.0, 0.0, 0.0, 0.0, 0.0, 0.0, 0.0, 0.0, 0.0, 0.0, 0.0, 0.0, 0.0, 0.0, 0.0, 0.0, 0.0, 0.0, 0.0, 0.0, 0.0, 0.0, 0.0, 0.0, 0.0, 0.0, 0.0, 0.0, 0.0, 0.0, 0.0, 0.0, 0.0, 0.0, 0.0, 0.0, 0.0, 0.0, 0.0, 0.0, 0.0, 0.0, 0.0, 0.0, 0.0, 0.9996, 0.5071, 0.9996, 0.9929, 0.9687, 0.9929, 0.9687, 0.5071, 0.9687, 0.5071, 0.9687, 0.9929, 0.9375, 0.9929, 0.9375, 0.5071, 0.9375, 0.5071, 0.9375, 0.9929, 0.9062, 0.9929, 0.9063, 0.5071, 0.9063, 0.5071, 0.9062, 0.9929, 0.875, 0.9929, 0.875, 0.5071, 0.875, 0.5071, 0.875, 0.9929, 0.8438, 0.9929, 0.8438, 0.5071, 0.8438, 0.5071, 0.8438, 0.9929, 0.8125, 0.9929, 0.8125, 0.5071, 0.8125, 0.5071, 0.8125, 0.9929, 0.7813, 0.9929, 0.7813, 0.5071, 0.7813, 0.5071, 0.7813, 0.9929, 0.75, 0.9929, 0.75, 0.5071, 0.75, 0.5071, 0.75, 0.9929, 0.7188, 0.9929, 0.7188, 0.5071, 0.7188, 0.5071, 0.7188, 0.9929, 0.6875, 0.9929, 0.6875, 0.5071, 0.6875, 0.5071, 0.6875, 0.9929, 0.6563, 0.9929, 0.6562, 0.5071, 0.6562, 0.5071, 0.6563, 0.9929, 0.625, 0.9929, 0.625, 0.5071, 0.625, 0.5071, 0.625, 0.9929, 0.5938, 0.9929, 0.5938, 0.5071, 0.5938, 0.5071, 0.5938, 0.9929, 0.5625, 0.9929, 0.5625, 0.5071, 0.5625, 0.5071, 0.5625, 0.9929, 0.5313, 0.9929, 0.5312, 0.5071, 0.5312, 0.5071, 0.5313, 0.9929, 0.5, 0.9929, 0.5, 0.5071, 0.5, 0.5071, 0.5, 0.9929, 0.4687, 0.9929, 0.4687, 0.5071, 0.4687, 0.5071, 0.4687, 0.9929, 0.4375, 0.9929, 0.4375, 0.5071, 0.4375, 0.5071, 0.4375, 0.9929, 0.4063, 0.9929, 0.4062, 0.5071, 0.4062, 0.5071, 0.4063, 0.9929, 0.375, 0.9929, 0.375, 0.5071, 0.375, 0.5071, 0.375, 0.9929, 0.3437, 0.9929, 0.3437, 0.5071, 0.3437, 0.5071, 0.3437, 0.9929, 0.3125, 0.9929, 0.3125, 0.5071, 0.3125, 0.5071, 0.3125, 0.9929, 0.2813, 0.9929, 0.2812, 0.5071, 0.2812, 0.5071, 0.2813, 0.9929, 0.25, 0.9929, 0.25, 0.5071, 0.25, 0.5071, 0.25, 0.9929, 0.2187, 0.9929, 0.2187, 0.5071, 0.2187, 0.5071, 0.2187, 0.9929, 0.1875, 0.9929, 0.1875, 0.5071, 0.1875, 0.5071, 0.1875, 0.9929, 0.1562, 0.9929, 0.1562, 0.5071, 0.1562, 0.5071, 0.1562, 0.9929, 0.125, 0.9929, 0.125, 0.5071, 0.125, 0.5071, 0.125, 0.9929, 0.09375, 0.9929, 0.09375, 0.5071, 0.09375, 0.5071, 0.09375, 0.9929, 0.0625, 0.9929, 0.0625, 0.5071, 0.2955, 0.4787, 0.25, 0.4832, 0.2045, 0.4787, 0.1608, 0.4654, 0.1205, 0.4439, 0.08512, 0.4149, 0.05612, 0.3795, 0.03457, 0.3392, 0.0213, 0.2955, 0.01682, 0.25, 0.0213, 0.2045, 0.03457, 0.1608, 0.05612, 0.1205, 0.08512, 0.08512, 0.1205, 0.05612, 0.1608, 0.03457, 0.2045, 0.0213, 0.25, 0.01682, 0.2955, 0.0213, 0.3392, 0.03457, 0.3795, 0.05612, 0.4149, 0.08512, 0.4439, 0.1205, 0.4654, 0.1608, 0.4787, 0.2045, 0.4832, 0.25, 0.4787, 0.2955, 0.4654, 0.3392, 0.4439, 0.3795, 0.4149, 0.4149, 0.3795, 0.4439, 0.3392, 0.4654, 0.0625, 0.5071, 0.0625, 0.9929, 0.03125, 0.9929, 0.03125, 0.5071, 0.03125, 0.5071, 0.03125, 0.9929, 0.0004439, 0.9929, 0.0004439, 0.5071, 0.75, 0.4832, 0.7955, 0.4787, 0.8392, 0.4654, 0.8795, 0.4439, 0.9149, 0.4149, 0.9439, 0.3795, 0.9654, 0.3392, 0.9787, 0.2955, 0.9832, 0.25, 0.9787, 0.2045, 0.9654, 0.1608, 0.9439, 0.1205, 0.9149, 0.08512, 0.8795, 0.05612, 0.8392, 0.03457, 0.7955, 0.0213, 0.75, 0.01682, 0.7045, 0.0213, 0.6608, 0.03457, 0.6205, 0.05612, 0.5851, 0.08512, 0.5561, 0.1205, 0.5346, 0.1608, 0.5213, 0.2045, 0.5168, 0.25, 0.5213, 0.2955, 0.5346, 0.3392, 0.5561, 0.3795, 0.5851, 0.4149, 0.6205, 0.4439, 0.6608, 0.4654, 0.7045, 0.4787, 0.375, 0.0, 0.625, 0.0, 0.625, 0.25, 0.375, 0.25, 0.375, 0.25, 0.625, 0.25, 0.625, 0.5, 0.375, 0.5, 0.375, 0.5, 0.625, 0.5, 0.625, 0.75, 0.375, 0.75, 0.375, 0.75, 0.625, 0.75, 0.625, 1.0, 0.375, 1.0, 0.125, 0.5, 0.375, 0.5, 0.375, 0.75, 0.125, 0.75, 0.625, 0.5, 0.875, 0.5, 0.875, 0.75, 0.625, 0.75])
me_004.materials.append(mat_006)
me_004.materials.append(mat_004)
me_004.materials.append(mat_005)
me_004.update()

# ---- objects
ob_001 = bpy.data.objects.new('円柱.001', me_004)

# ---- transforms, parenting, visibility, modifiers, constraints
ob_001.location = (-0.8062, -3.931, -1.524)
ob_001.scale = (1.012, 1.012, 1.012)

# ---- collection membership
col_collection.objects.link(ob_001)

# ---- scene / render settings (as saved in the file)
scene.frame_start = 1; scene.frame_end = 250; scene.frame_set(2)
scene.render.engine = 'BLENDER_EEVEE_NEXT'
scene.render.bake_bias = 0.0
scene.render.bake_samples = 0
scene.render.compositor_device = 'GPU'
scene.eevee.use_volume_custom_range = False
scene.eevee.fast_gi_thickness_near = 0.1
scene.eevee.fast_gi_thickness_far = 0.0
scene.eevee.ray_tracing_options.screen_trace_thickness = 0.1
bpy.context.view_layer.update()

# ---- added for rendering (the .blend has no active camera and no usable light): camera, sun
cam_auto = bpy.data.cameras.new('AutoCamera')
cam_auto.lens = 50.0
cam_auto.sensor_width = 36.0
cam_auto.clip_end = 1000.0
ob_auto_camera = bpy.data.objects.new('AutoCamera', cam_auto)
scene.collection.objects.link(ob_auto_camera)
ob_auto_camera.location = (2.6744, -3.60211, 2.75228)
ob_auto_camera.rotation_euler = (1.09748, -7.21219e-08, 0.694738)
scene.camera = ob_auto_camera
light_auto_sun = bpy.data.lights.new('AutoSun', 'SUN')
light_auto_sun.energy = 3.0
light_auto_sun.angle = 0.0523599
ob_auto_sun = bpy.data.objects.new('AutoSun', light_auto_sun)
scene.collection.objects.link(ob_auto_sun)
ob_auto_sun.rotation_euler = (0.872665, 0.174533, 0.523599)
bpy.context.view_layer.update()
